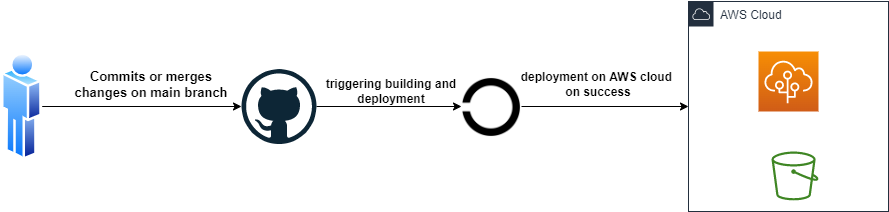

The diagram above was exported from draw.io. Its source (the exported page's mxGraphModel, read from the mxfile embedded in the PNG):
<mxGraphModel dx="1038" dy="547" grid="1" gridSize="10" guides="1" tooltips="1" connect="1" arrows="1" fold="1" page="1" pageScale="1" pageWidth="1654" pageHeight="2336" math="0" shadow="0">
  <root>
    <mxCell id="0" />
    <mxCell id="1" parent="0" />
    <mxCell id="ELZwacpCVrtIaShRtHJr-9" style="edgeStyle=orthogonalEdgeStyle;rounded=0;orthogonalLoop=1;jettySize=auto;html=1;entryX=0.5;entryY=0;entryDx=0;entryDy=0;" edge="1" parent="1" source="ELZwacpCVrtIaShRtHJr-1" target="ELZwacpCVrtIaShRtHJr-7">
      <mxGeometry relative="1" as="geometry" />
    </mxCell>
    <mxCell id="ELZwacpCVrtIaShRtHJr-1" value="" style="dashed=0;outlineConnect=0;html=1;align=center;labelPosition=center;verticalLabelPosition=bottom;verticalAlign=top;shape=mxgraph.weblogos.github" vertex="1" parent="1">
      <mxGeometry x="380" y="217.5" width="75" height="75" as="geometry" />
    </mxCell>
    <mxCell id="ELZwacpCVrtIaShRtHJr-10" style="edgeStyle=orthogonalEdgeStyle;rounded=0;orthogonalLoop=1;jettySize=auto;html=1;" edge="1" parent="1" source="ELZwacpCVrtIaShRtHJr-2" target="ELZwacpCVrtIaShRtHJr-1">
      <mxGeometry relative="1" as="geometry" />
    </mxCell>
    <mxCell id="ELZwacpCVrtIaShRtHJr-2" value="" style="aspect=fixed;perimeter=ellipsePerimeter;html=1;align=center;shadow=0;dashed=0;spacingTop=3;image;image=img/lib/active_directory/user.svg;" vertex="1" parent="1">
      <mxGeometry x="140" y="200" width="40.7" height="110" as="geometry" />
    </mxCell>
    <mxCell id="ELZwacpCVrtIaShRtHJr-6" value="AWS Cloud" style="points=[[0,0],[0.25,0],[0.5,0],[0.75,0],[1,0],[1,0.25],[1,0.5],[1,0.75],[1,1],[0.75,1],[0.5,1],[0.25,1],[0,1],[0,0.75],[0,0.5],[0,0.25]];outlineConnect=0;gradientColor=none;html=1;whiteSpace=wrap;fontSize=12;fontStyle=0;container=1;pointerEvents=0;collapsible=0;recursiveResize=0;shape=mxgraph.aws4.group;grIcon=mxgraph.aws4.group_aws_cloud;strokeColor=#232F3E;fillColor=none;verticalAlign=top;align=left;spacingLeft=30;fontColor=#232F3E;dashed=0;" vertex="1" parent="1">
      <mxGeometry x="827" y="150" width="200" height="210" as="geometry" />
    </mxCell>
    <mxCell id="ELZwacpCVrtIaShRtHJr-11" value="" style="sketch=0;outlineConnect=0;fontColor=#232F3E;gradientColor=none;fillColor=#3F8624;strokeColor=none;dashed=0;verticalLabelPosition=bottom;verticalAlign=top;align=center;html=1;fontSize=12;fontStyle=0;aspect=fixed;pointerEvents=1;shape=mxgraph.aws4.bucket;" vertex="1" parent="ELZwacpCVrtIaShRtHJr-6">
      <mxGeometry x="83" y="150" width="47" height="48.88" as="geometry" />
    </mxCell>
    <mxCell id="ELZwacpCVrtIaShRtHJr-12" value="" style="sketch=0;points=[[0,0,0],[0.25,0,0],[0.5,0,0],[0.75,0,0],[1,0,0],[0,1,0],[0.25,1,0],[0.5,1,0],[0.75,1,0],[1,1,0],[0,0.25,0],[0,0.5,0],[0,0.75,0],[1,0.25,0],[1,0.5,0],[1,0.75,0]];outlineConnect=0;fontColor=#232F3E;gradientColor=#F78E04;gradientDirection=north;fillColor=#D05C17;strokeColor=#ffffff;dashed=0;verticalLabelPosition=bottom;verticalAlign=top;align=center;html=1;fontSize=12;fontStyle=0;aspect=fixed;shape=mxgraph.aws4.resourceIcon;resIcon=mxgraph.aws4.elastic_beanstalk;" vertex="1" parent="ELZwacpCVrtIaShRtHJr-6">
      <mxGeometry x="70" y="50" width="60" height="60" as="geometry" />
    </mxCell>
    <mxCell id="ELZwacpCVrtIaShRtHJr-8" style="edgeStyle=orthogonalEdgeStyle;rounded=0;orthogonalLoop=1;jettySize=auto;html=1;entryX=0;entryY=0.5;entryDx=0;entryDy=0;" edge="1" parent="1" source="ELZwacpCVrtIaShRtHJr-7" target="ELZwacpCVrtIaShRtHJr-6">
      <mxGeometry relative="1" as="geometry" />
    </mxCell>
    <mxCell id="ELZwacpCVrtIaShRtHJr-7" value="" style="shape=image;html=1;verticalAlign=top;verticalLabelPosition=bottom;labelBackgroundColor=#ffffff;imageAspect=0;aspect=fixed;image=https://cdn2.iconfinder.com/data/icons/font-awesome/1792/circle-o-notch-128.png;direction=north;" vertex="1" parent="1">
      <mxGeometry x="600" y="225" width="60" height="60" as="geometry" />
    </mxCell>
    <mxCell id="ELZwacpCVrtIaShRtHJr-13" value="&lt;font style=&quot;font-size: 13px&quot;&gt;&lt;b&gt;Commits or merges changes on main branch&lt;/b&gt;&lt;/font&gt;" style="text;html=1;strokeColor=none;fillColor=none;align=center;verticalAlign=middle;whiteSpace=wrap;rounded=0;" vertex="1" parent="1">
      <mxGeometry x="200" y="217.5" width="180" height="30" as="geometry" />
    </mxCell>
    <mxCell id="ELZwacpCVrtIaShRtHJr-14" value="&lt;b&gt;&lt;font style=&quot;font-size: 12px&quot;&gt;triggering building and deployment&lt;/font&gt;&lt;/b&gt;" style="text;html=1;strokeColor=none;fillColor=none;align=center;verticalAlign=middle;whiteSpace=wrap;rounded=0;" vertex="1" parent="1">
      <mxGeometry x="440" y="225" width="180" height="30" as="geometry" />
    </mxCell>
    <mxCell id="ELZwacpCVrtIaShRtHJr-15" value="&lt;b&gt;&lt;font style=&quot;font-size: 12px&quot;&gt;deployment on AWS cloud&amp;nbsp;&lt;br&gt;on success&lt;br&gt;&lt;/font&gt;&lt;/b&gt;" style="text;html=1;strokeColor=none;fillColor=none;align=center;verticalAlign=middle;whiteSpace=wrap;rounded=0;" vertex="1" parent="1">
      <mxGeometry x="647" y="217.5" width="180" height="30" as="geometry" />
    </mxCell>
  </root>
</mxGraphModel>